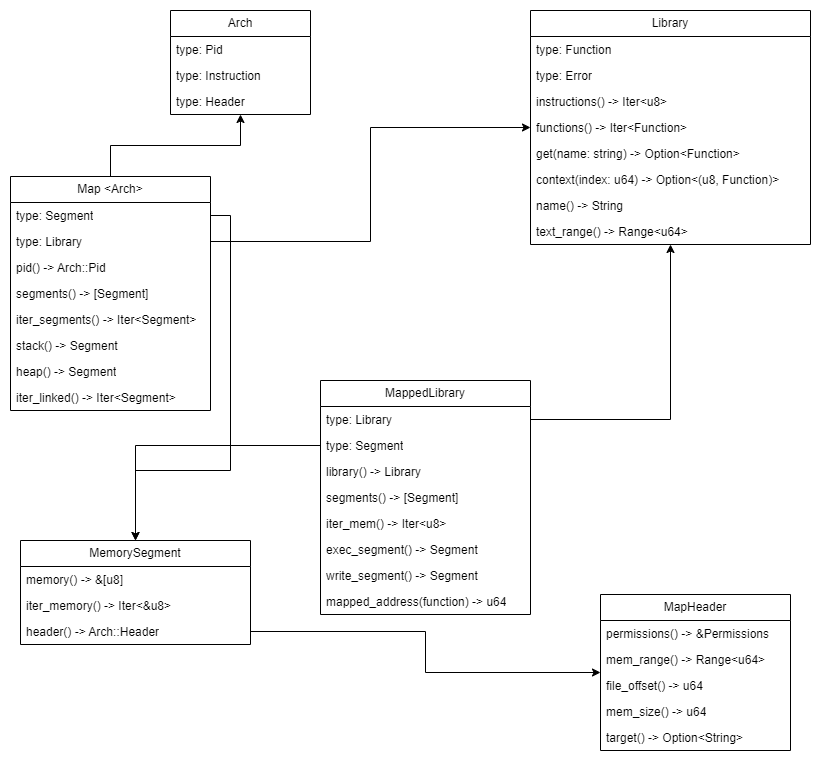

The diagram above was exported from draw.io. Its source (the exported page's mxGraphModel, read from the mxfile embedded in the PNG):
<mxGraphModel dx="1434" dy="836" grid="1" gridSize="10" guides="1" tooltips="1" connect="1" arrows="1" fold="1" page="1" pageScale="1" pageWidth="827" pageHeight="1169" math="0" shadow="0">
  <root>
    <mxCell id="WIyWlLk6GJQsqaUBKTNV-0" />
    <mxCell id="WIyWlLk6GJQsqaUBKTNV-1" parent="WIyWlLk6GJQsqaUBKTNV-0" />
    <mxCell id="Eu-Oxo3-zxB5dSYLM09u-37" style="edgeStyle=orthogonalEdgeStyle;rounded=0;orthogonalLoop=1;jettySize=auto;html=1;" edge="1" parent="WIyWlLk6GJQsqaUBKTNV-1" source="Eu-Oxo3-zxB5dSYLM09u-0" target="Eu-Oxo3-zxB5dSYLM09u-10">
      <mxGeometry relative="1" as="geometry" />
    </mxCell>
    <mxCell id="Eu-Oxo3-zxB5dSYLM09u-0" value="Map&lt;span style=&quot;white-space: pre;&quot;&gt;&#09;&lt;/span&gt;&amp;lt;Arch&amp;gt;" style="swimlane;fontStyle=0;childLayout=stackLayout;horizontal=1;startSize=26;fillColor=none;horizontalStack=0;resizeParent=1;resizeParentMax=0;resizeLast=0;collapsible=1;marginBottom=0;whiteSpace=wrap;html=1;" vertex="1" parent="WIyWlLk6GJQsqaUBKTNV-1">
      <mxGeometry x="10" y="226" width="200" height="234" as="geometry" />
    </mxCell>
    <mxCell id="Eu-Oxo3-zxB5dSYLM09u-1" value="type: Segment" style="text;strokeColor=none;fillColor=none;align=left;verticalAlign=top;spacingLeft=4;spacingRight=4;overflow=hidden;rotatable=0;points=[[0,0.5],[1,0.5]];portConstraint=eastwest;whiteSpace=wrap;html=1;" vertex="1" parent="Eu-Oxo3-zxB5dSYLM09u-0">
      <mxGeometry y="26" width="200" height="26" as="geometry" />
    </mxCell>
    <mxCell id="Eu-Oxo3-zxB5dSYLM09u-2" value="type: Library" style="text;strokeColor=none;fillColor=none;align=left;verticalAlign=top;spacingLeft=4;spacingRight=4;overflow=hidden;rotatable=0;points=[[0,0.5],[1,0.5]];portConstraint=eastwest;whiteSpace=wrap;html=1;" vertex="1" parent="Eu-Oxo3-zxB5dSYLM09u-0">
      <mxGeometry y="52" width="200" height="26" as="geometry" />
    </mxCell>
    <mxCell id="Eu-Oxo3-zxB5dSYLM09u-6" value="pid() -&amp;gt; Arch::Pid" style="text;strokeColor=none;fillColor=none;align=left;verticalAlign=top;spacingLeft=4;spacingRight=4;overflow=hidden;rotatable=0;points=[[0,0.5],[1,0.5]];portConstraint=eastwest;whiteSpace=wrap;html=1;" vertex="1" parent="Eu-Oxo3-zxB5dSYLM09u-0">
      <mxGeometry y="78" width="200" height="26" as="geometry" />
    </mxCell>
    <mxCell id="Eu-Oxo3-zxB5dSYLM09u-3" value="segments() -&amp;gt; [Segment]" style="text;strokeColor=none;fillColor=none;align=left;verticalAlign=top;spacingLeft=4;spacingRight=4;overflow=hidden;rotatable=0;points=[[0,0.5],[1,0.5]];portConstraint=eastwest;whiteSpace=wrap;html=1;" vertex="1" parent="Eu-Oxo3-zxB5dSYLM09u-0">
      <mxGeometry y="104" width="200" height="26" as="geometry" />
    </mxCell>
    <mxCell id="Eu-Oxo3-zxB5dSYLM09u-8" value="iter_segments() -&amp;gt; Iter&amp;lt;Segment&amp;gt;" style="text;strokeColor=none;fillColor=none;align=left;verticalAlign=top;spacingLeft=4;spacingRight=4;overflow=hidden;rotatable=0;points=[[0,0.5],[1,0.5]];portConstraint=eastwest;whiteSpace=wrap;html=1;" vertex="1" parent="Eu-Oxo3-zxB5dSYLM09u-0">
      <mxGeometry y="130" width="200" height="26" as="geometry" />
    </mxCell>
    <mxCell id="Eu-Oxo3-zxB5dSYLM09u-5" value="stack() -&amp;gt; Segment" style="text;strokeColor=none;fillColor=none;align=left;verticalAlign=top;spacingLeft=4;spacingRight=4;overflow=hidden;rotatable=0;points=[[0,0.5],[1,0.5]];portConstraint=eastwest;whiteSpace=wrap;html=1;" vertex="1" parent="Eu-Oxo3-zxB5dSYLM09u-0">
      <mxGeometry y="156" width="200" height="26" as="geometry" />
    </mxCell>
    <mxCell id="Eu-Oxo3-zxB5dSYLM09u-7" value="heap() -&amp;gt; Segment" style="text;strokeColor=none;fillColor=none;align=left;verticalAlign=top;spacingLeft=4;spacingRight=4;overflow=hidden;rotatable=0;points=[[0,0.5],[1,0.5]];portConstraint=eastwest;whiteSpace=wrap;html=1;" vertex="1" parent="Eu-Oxo3-zxB5dSYLM09u-0">
      <mxGeometry y="182" width="200" height="26" as="geometry" />
    </mxCell>
    <mxCell id="Eu-Oxo3-zxB5dSYLM09u-9" value="iter_linked() -&amp;gt; Iter&amp;lt;Segment&amp;gt;" style="text;strokeColor=none;fillColor=none;align=left;verticalAlign=top;spacingLeft=4;spacingRight=4;overflow=hidden;rotatable=0;points=[[0,0.5],[1,0.5]];portConstraint=eastwest;whiteSpace=wrap;html=1;" vertex="1" parent="Eu-Oxo3-zxB5dSYLM09u-0">
      <mxGeometry y="208" width="200" height="26" as="geometry" />
    </mxCell>
    <mxCell id="Eu-Oxo3-zxB5dSYLM09u-10" value="Arch&lt;span style=&quot;white-space: pre;&quot;&gt;&#09;&lt;/span&gt;" style="swimlane;fontStyle=0;childLayout=stackLayout;horizontal=1;startSize=26;fillColor=none;horizontalStack=0;resizeParent=1;resizeParentMax=0;resizeLast=0;collapsible=1;marginBottom=0;whiteSpace=wrap;html=1;" vertex="1" parent="WIyWlLk6GJQsqaUBKTNV-1">
      <mxGeometry x="170" y="60" width="140" height="104" as="geometry" />
    </mxCell>
    <mxCell id="Eu-Oxo3-zxB5dSYLM09u-11" value="type: Pid" style="text;strokeColor=none;fillColor=none;align=left;verticalAlign=top;spacingLeft=4;spacingRight=4;overflow=hidden;rotatable=0;points=[[0,0.5],[1,0.5]];portConstraint=eastwest;whiteSpace=wrap;html=1;" vertex="1" parent="Eu-Oxo3-zxB5dSYLM09u-10">
      <mxGeometry y="26" width="140" height="26" as="geometry" />
    </mxCell>
    <mxCell id="Eu-Oxo3-zxB5dSYLM09u-12" value="type: Instruction" style="text;strokeColor=none;fillColor=none;align=left;verticalAlign=top;spacingLeft=4;spacingRight=4;overflow=hidden;rotatable=0;points=[[0,0.5],[1,0.5]];portConstraint=eastwest;whiteSpace=wrap;html=1;" vertex="1" parent="Eu-Oxo3-zxB5dSYLM09u-10">
      <mxGeometry y="52" width="140" height="26" as="geometry" />
    </mxCell>
    <mxCell id="Eu-Oxo3-zxB5dSYLM09u-13" value="type: Header" style="text;strokeColor=none;fillColor=none;align=left;verticalAlign=top;spacingLeft=4;spacingRight=4;overflow=hidden;rotatable=0;points=[[0,0.5],[1,0.5]];portConstraint=eastwest;whiteSpace=wrap;html=1;" vertex="1" parent="Eu-Oxo3-zxB5dSYLM09u-10">
      <mxGeometry y="78" width="140" height="26" as="geometry" />
    </mxCell>
    <mxCell id="Eu-Oxo3-zxB5dSYLM09u-14" value="MemorySegment" style="swimlane;fontStyle=0;childLayout=stackLayout;horizontal=1;startSize=26;fillColor=none;horizontalStack=0;resizeParent=1;resizeParentMax=0;resizeLast=0;collapsible=1;marginBottom=0;whiteSpace=wrap;html=1;" vertex="1" parent="WIyWlLk6GJQsqaUBKTNV-1">
      <mxGeometry x="20" y="590" width="230" height="104" as="geometry" />
    </mxCell>
    <mxCell id="Eu-Oxo3-zxB5dSYLM09u-15" value="memory() -&amp;gt; &amp;amp;[u8]" style="text;strokeColor=none;fillColor=none;align=left;verticalAlign=top;spacingLeft=4;spacingRight=4;overflow=hidden;rotatable=0;points=[[0,0.5],[1,0.5]];portConstraint=eastwest;whiteSpace=wrap;html=1;" vertex="1" parent="Eu-Oxo3-zxB5dSYLM09u-14">
      <mxGeometry y="26" width="230" height="26" as="geometry" />
    </mxCell>
    <mxCell id="Eu-Oxo3-zxB5dSYLM09u-16" value="iter_memory() -&amp;gt; Iter&amp;lt;&amp;amp;u8&amp;gt;" style="text;strokeColor=none;fillColor=none;align=left;verticalAlign=top;spacingLeft=4;spacingRight=4;overflow=hidden;rotatable=0;points=[[0,0.5],[1,0.5]];portConstraint=eastwest;whiteSpace=wrap;html=1;" vertex="1" parent="Eu-Oxo3-zxB5dSYLM09u-14">
      <mxGeometry y="52" width="230" height="26" as="geometry" />
    </mxCell>
    <mxCell id="Eu-Oxo3-zxB5dSYLM09u-17" value="header() -&amp;gt; Arch::Header" style="text;strokeColor=none;fillColor=none;align=left;verticalAlign=top;spacingLeft=4;spacingRight=4;overflow=hidden;rotatable=0;points=[[0,0.5],[1,0.5]];portConstraint=eastwest;whiteSpace=wrap;html=1;" vertex="1" parent="Eu-Oxo3-zxB5dSYLM09u-14">
      <mxGeometry y="78" width="230" height="26" as="geometry" />
    </mxCell>
    <mxCell id="Eu-Oxo3-zxB5dSYLM09u-18" value="MappedLibrary" style="swimlane;fontStyle=0;childLayout=stackLayout;horizontal=1;startSize=26;fillColor=none;horizontalStack=0;resizeParent=1;resizeParentMax=0;resizeLast=0;collapsible=1;marginBottom=0;whiteSpace=wrap;html=1;" vertex="1" parent="WIyWlLk6GJQsqaUBKTNV-1">
      <mxGeometry x="320" y="430" width="210" height="234" as="geometry" />
    </mxCell>
    <mxCell id="Eu-Oxo3-zxB5dSYLM09u-19" value="type: Library" style="text;strokeColor=none;fillColor=none;align=left;verticalAlign=top;spacingLeft=4;spacingRight=4;overflow=hidden;rotatable=0;points=[[0,0.5],[1,0.5]];portConstraint=eastwest;whiteSpace=wrap;html=1;" vertex="1" parent="Eu-Oxo3-zxB5dSYLM09u-18">
      <mxGeometry y="26" width="210" height="26" as="geometry" />
    </mxCell>
    <mxCell id="Eu-Oxo3-zxB5dSYLM09u-20" value="type: Segment" style="text;strokeColor=none;fillColor=none;align=left;verticalAlign=top;spacingLeft=4;spacingRight=4;overflow=hidden;rotatable=0;points=[[0,0.5],[1,0.5]];portConstraint=eastwest;whiteSpace=wrap;html=1;" vertex="1" parent="Eu-Oxo3-zxB5dSYLM09u-18">
      <mxGeometry y="52" width="210" height="26" as="geometry" />
    </mxCell>
    <mxCell id="Eu-Oxo3-zxB5dSYLM09u-26" value="library() -&amp;gt; Library" style="text;strokeColor=none;fillColor=none;align=left;verticalAlign=top;spacingLeft=4;spacingRight=4;overflow=hidden;rotatable=0;points=[[0,0.5],[1,0.5]];portConstraint=eastwest;whiteSpace=wrap;html=1;" vertex="1" parent="Eu-Oxo3-zxB5dSYLM09u-18">
      <mxGeometry y="78" width="210" height="26" as="geometry" />
    </mxCell>
    <mxCell id="Eu-Oxo3-zxB5dSYLM09u-21" value="segments() -&amp;gt; [Segment]" style="text;strokeColor=none;fillColor=none;align=left;verticalAlign=top;spacingLeft=4;spacingRight=4;overflow=hidden;rotatable=0;points=[[0,0.5],[1,0.5]];portConstraint=eastwest;whiteSpace=wrap;html=1;" vertex="1" parent="Eu-Oxo3-zxB5dSYLM09u-18">
      <mxGeometry y="104" width="210" height="26" as="geometry" />
    </mxCell>
    <mxCell id="Eu-Oxo3-zxB5dSYLM09u-22" value="iter_mem() -&amp;gt; Iter&amp;lt;u8&amp;gt;" style="text;strokeColor=none;fillColor=none;align=left;verticalAlign=top;spacingLeft=4;spacingRight=4;overflow=hidden;rotatable=0;points=[[0,0.5],[1,0.5]];portConstraint=eastwest;whiteSpace=wrap;html=1;" vertex="1" parent="Eu-Oxo3-zxB5dSYLM09u-18">
      <mxGeometry y="130" width="210" height="26" as="geometry" />
    </mxCell>
    <mxCell id="Eu-Oxo3-zxB5dSYLM09u-23" value="exec_segment() -&amp;gt; Segment" style="text;strokeColor=none;fillColor=none;align=left;verticalAlign=top;spacingLeft=4;spacingRight=4;overflow=hidden;rotatable=0;points=[[0,0.5],[1,0.5]];portConstraint=eastwest;whiteSpace=wrap;html=1;" vertex="1" parent="Eu-Oxo3-zxB5dSYLM09u-18">
      <mxGeometry y="156" width="210" height="26" as="geometry" />
    </mxCell>
    <mxCell id="Eu-Oxo3-zxB5dSYLM09u-24" value="write_segment() -&amp;gt; Segment" style="text;strokeColor=none;fillColor=none;align=left;verticalAlign=top;spacingLeft=4;spacingRight=4;overflow=hidden;rotatable=0;points=[[0,0.5],[1,0.5]];portConstraint=eastwest;whiteSpace=wrap;html=1;" vertex="1" parent="Eu-Oxo3-zxB5dSYLM09u-18">
      <mxGeometry y="182" width="210" height="26" as="geometry" />
    </mxCell>
    <mxCell id="Eu-Oxo3-zxB5dSYLM09u-25" value="mapped_address(function) -&amp;gt; u64" style="text;strokeColor=none;fillColor=none;align=left;verticalAlign=top;spacingLeft=4;spacingRight=4;overflow=hidden;rotatable=0;points=[[0,0.5],[1,0.5]];portConstraint=eastwest;whiteSpace=wrap;html=1;" vertex="1" parent="Eu-Oxo3-zxB5dSYLM09u-18">
      <mxGeometry y="208" width="210" height="26" as="geometry" />
    </mxCell>
    <mxCell id="Eu-Oxo3-zxB5dSYLM09u-27" value="Library" style="swimlane;fontStyle=0;childLayout=stackLayout;horizontal=1;startSize=26;fillColor=none;horizontalStack=0;resizeParent=1;resizeParentMax=0;resizeLast=0;collapsible=1;marginBottom=0;whiteSpace=wrap;html=1;" vertex="1" parent="WIyWlLk6GJQsqaUBKTNV-1">
      <mxGeometry x="530" y="60" width="280" height="234" as="geometry" />
    </mxCell>
    <mxCell id="Eu-Oxo3-zxB5dSYLM09u-28" value="type: Function" style="text;strokeColor=none;fillColor=none;align=left;verticalAlign=top;spacingLeft=4;spacingRight=4;overflow=hidden;rotatable=0;points=[[0,0.5],[1,0.5]];portConstraint=eastwest;whiteSpace=wrap;html=1;" vertex="1" parent="Eu-Oxo3-zxB5dSYLM09u-27">
      <mxGeometry y="26" width="280" height="26" as="geometry" />
    </mxCell>
    <mxCell id="Eu-Oxo3-zxB5dSYLM09u-29" value="type: Error" style="text;strokeColor=none;fillColor=none;align=left;verticalAlign=top;spacingLeft=4;spacingRight=4;overflow=hidden;rotatable=0;points=[[0,0.5],[1,0.5]];portConstraint=eastwest;whiteSpace=wrap;html=1;" vertex="1" parent="Eu-Oxo3-zxB5dSYLM09u-27">
      <mxGeometry y="52" width="280" height="26" as="geometry" />
    </mxCell>
    <mxCell id="Eu-Oxo3-zxB5dSYLM09u-30" value="instructions() -&amp;gt; Iter&amp;lt;u8&amp;gt;" style="text;strokeColor=none;fillColor=none;align=left;verticalAlign=top;spacingLeft=4;spacingRight=4;overflow=hidden;rotatable=0;points=[[0,0.5],[1,0.5]];portConstraint=eastwest;whiteSpace=wrap;html=1;" vertex="1" parent="Eu-Oxo3-zxB5dSYLM09u-27">
      <mxGeometry y="78" width="280" height="26" as="geometry" />
    </mxCell>
    <mxCell id="Eu-Oxo3-zxB5dSYLM09u-31" value="functions() -&amp;gt; Iter&amp;lt;Function&amp;gt;" style="text;strokeColor=none;fillColor=none;align=left;verticalAlign=top;spacingLeft=4;spacingRight=4;overflow=hidden;rotatable=0;points=[[0,0.5],[1,0.5]];portConstraint=eastwest;whiteSpace=wrap;html=1;" vertex="1" parent="Eu-Oxo3-zxB5dSYLM09u-27">
      <mxGeometry y="104" width="280" height="26" as="geometry" />
    </mxCell>
    <mxCell id="Eu-Oxo3-zxB5dSYLM09u-36" value="get(name: string) -&amp;gt; Option&amp;lt;Function&amp;gt;" style="text;strokeColor=none;fillColor=none;align=left;verticalAlign=top;spacingLeft=4;spacingRight=4;overflow=hidden;rotatable=0;points=[[0,0.5],[1,0.5]];portConstraint=eastwest;whiteSpace=wrap;html=1;" vertex="1" parent="Eu-Oxo3-zxB5dSYLM09u-27">
      <mxGeometry y="130" width="280" height="26" as="geometry" />
    </mxCell>
    <mxCell id="Eu-Oxo3-zxB5dSYLM09u-32" value="context(index: u64) -&amp;gt; Option&amp;lt;(u8, Function)&amp;gt;&amp;nbsp;" style="text;strokeColor=none;fillColor=none;align=left;verticalAlign=top;spacingLeft=4;spacingRight=4;overflow=hidden;rotatable=0;points=[[0,0.5],[1,0.5]];portConstraint=eastwest;whiteSpace=wrap;html=1;" vertex="1" parent="Eu-Oxo3-zxB5dSYLM09u-27">
      <mxGeometry y="156" width="280" height="26" as="geometry" />
    </mxCell>
    <mxCell id="Eu-Oxo3-zxB5dSYLM09u-33" value="name() -&amp;gt; String" style="text;strokeColor=none;fillColor=none;align=left;verticalAlign=top;spacingLeft=4;spacingRight=4;overflow=hidden;rotatable=0;points=[[0,0.5],[1,0.5]];portConstraint=eastwest;whiteSpace=wrap;html=1;" vertex="1" parent="Eu-Oxo3-zxB5dSYLM09u-27">
      <mxGeometry y="182" width="280" height="26" as="geometry" />
    </mxCell>
    <mxCell id="Eu-Oxo3-zxB5dSYLM09u-34" value="text_range() -&amp;gt; Range&amp;lt;u64&amp;gt;" style="text;strokeColor=none;fillColor=none;align=left;verticalAlign=top;spacingLeft=4;spacingRight=4;overflow=hidden;rotatable=0;points=[[0,0.5],[1,0.5]];portConstraint=eastwest;whiteSpace=wrap;html=1;" vertex="1" parent="Eu-Oxo3-zxB5dSYLM09u-27">
      <mxGeometry y="208" width="280" height="26" as="geometry" />
    </mxCell>
    <mxCell id="Eu-Oxo3-zxB5dSYLM09u-38" style="edgeStyle=orthogonalEdgeStyle;rounded=0;orthogonalLoop=1;jettySize=auto;html=1;" edge="1" parent="WIyWlLk6GJQsqaUBKTNV-1" source="Eu-Oxo3-zxB5dSYLM09u-19" target="Eu-Oxo3-zxB5dSYLM09u-27">
      <mxGeometry relative="1" as="geometry" />
    </mxCell>
    <mxCell id="Eu-Oxo3-zxB5dSYLM09u-39" style="edgeStyle=orthogonalEdgeStyle;rounded=0;orthogonalLoop=1;jettySize=auto;html=1;" edge="1" parent="WIyWlLk6GJQsqaUBKTNV-1" source="Eu-Oxo3-zxB5dSYLM09u-20" target="Eu-Oxo3-zxB5dSYLM09u-14">
      <mxGeometry relative="1" as="geometry">
        <Array as="points">
          <mxPoint x="135" y="495" />
        </Array>
      </mxGeometry>
    </mxCell>
    <mxCell id="Eu-Oxo3-zxB5dSYLM09u-42" style="edgeStyle=orthogonalEdgeStyle;rounded=0;orthogonalLoop=1;jettySize=auto;html=1;" edge="1" parent="WIyWlLk6GJQsqaUBKTNV-1" source="Eu-Oxo3-zxB5dSYLM09u-2" target="Eu-Oxo3-zxB5dSYLM09u-27">
      <mxGeometry relative="1" as="geometry" />
    </mxCell>
    <mxCell id="Eu-Oxo3-zxB5dSYLM09u-44" style="edgeStyle=orthogonalEdgeStyle;rounded=0;orthogonalLoop=1;jettySize=auto;html=1;" edge="1" parent="WIyWlLk6GJQsqaUBKTNV-1" source="Eu-Oxo3-zxB5dSYLM09u-1" target="Eu-Oxo3-zxB5dSYLM09u-14">
      <mxGeometry relative="1" as="geometry">
        <Array as="points">
          <mxPoint x="230" y="265" />
          <mxPoint x="230" y="520" />
          <mxPoint x="135" y="520" />
        </Array>
      </mxGeometry>
    </mxCell>
    <mxCell id="Eu-Oxo3-zxB5dSYLM09u-45" value="MapHeader" style="swimlane;fontStyle=0;childLayout=stackLayout;horizontal=1;startSize=26;fillColor=none;horizontalStack=0;resizeParent=1;resizeParentMax=0;resizeLast=0;collapsible=1;marginBottom=0;whiteSpace=wrap;html=1;" vertex="1" parent="WIyWlLk6GJQsqaUBKTNV-1">
      <mxGeometry x="600" y="644" width="190" height="156" as="geometry" />
    </mxCell>
    <mxCell id="Eu-Oxo3-zxB5dSYLM09u-46" value="permissions() -&amp;gt; &amp;amp;Permissions" style="text;strokeColor=none;fillColor=none;align=left;verticalAlign=top;spacingLeft=4;spacingRight=4;overflow=hidden;rotatable=0;points=[[0,0.5],[1,0.5]];portConstraint=eastwest;whiteSpace=wrap;html=1;" vertex="1" parent="Eu-Oxo3-zxB5dSYLM09u-45">
      <mxGeometry y="26" width="190" height="26" as="geometry" />
    </mxCell>
    <mxCell id="Eu-Oxo3-zxB5dSYLM09u-47" value="mem_range() -&amp;gt; Range&amp;lt;u64&amp;gt;" style="text;strokeColor=none;fillColor=none;align=left;verticalAlign=top;spacingLeft=4;spacingRight=4;overflow=hidden;rotatable=0;points=[[0,0.5],[1,0.5]];portConstraint=eastwest;whiteSpace=wrap;html=1;" vertex="1" parent="Eu-Oxo3-zxB5dSYLM09u-45">
      <mxGeometry y="52" width="190" height="26" as="geometry" />
    </mxCell>
    <mxCell id="Eu-Oxo3-zxB5dSYLM09u-49" value="file_offset() -&amp;gt; u64" style="text;strokeColor=none;fillColor=none;align=left;verticalAlign=top;spacingLeft=4;spacingRight=4;overflow=hidden;rotatable=0;points=[[0,0.5],[1,0.5]];portConstraint=eastwest;whiteSpace=wrap;html=1;" vertex="1" parent="Eu-Oxo3-zxB5dSYLM09u-45">
      <mxGeometry y="78" width="190" height="26" as="geometry" />
    </mxCell>
    <mxCell id="Eu-Oxo3-zxB5dSYLM09u-50" value="mem_size() -&amp;gt; u64" style="text;strokeColor=none;fillColor=none;align=left;verticalAlign=top;spacingLeft=4;spacingRight=4;overflow=hidden;rotatable=0;points=[[0,0.5],[1,0.5]];portConstraint=eastwest;whiteSpace=wrap;html=1;" vertex="1" parent="Eu-Oxo3-zxB5dSYLM09u-45">
      <mxGeometry y="104" width="190" height="26" as="geometry" />
    </mxCell>
    <mxCell id="Eu-Oxo3-zxB5dSYLM09u-48" value="target() -&amp;gt; Option&amp;lt;String&amp;gt;" style="text;strokeColor=none;fillColor=none;align=left;verticalAlign=top;spacingLeft=4;spacingRight=4;overflow=hidden;rotatable=0;points=[[0,0.5],[1,0.5]];portConstraint=eastwest;whiteSpace=wrap;html=1;" vertex="1" parent="Eu-Oxo3-zxB5dSYLM09u-45">
      <mxGeometry y="130" width="190" height="26" as="geometry" />
    </mxCell>
    <mxCell id="Eu-Oxo3-zxB5dSYLM09u-51" style="edgeStyle=orthogonalEdgeStyle;rounded=0;orthogonalLoop=1;jettySize=auto;html=1;" edge="1" parent="WIyWlLk6GJQsqaUBKTNV-1" source="Eu-Oxo3-zxB5dSYLM09u-17" target="Eu-Oxo3-zxB5dSYLM09u-45">
      <mxGeometry relative="1" as="geometry" />
    </mxCell>
  </root>
</mxGraphModel>